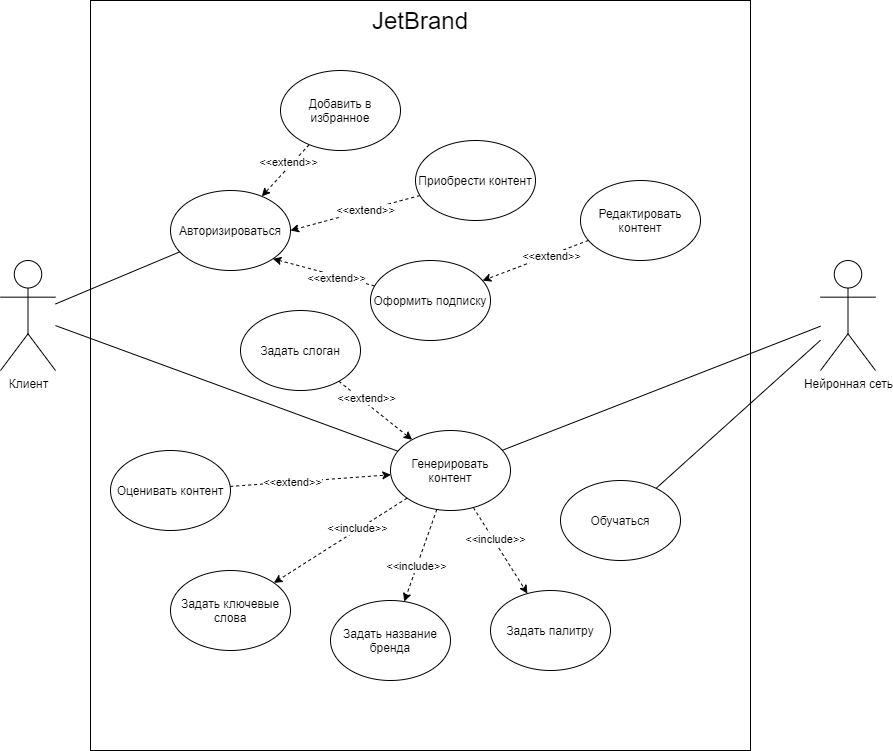

The diagram above was exported from draw.io. Its source (the exported page's mxGraphModel, read from the mxfile embedded in the PNG):
<mxGraphModel dx="1422" dy="762" grid="1" gridSize="10" guides="1" tooltips="1" connect="1" arrows="1" fold="1" page="1" pageScale="1" pageWidth="1169" pageHeight="827" math="0" shadow="0">
  <root>
    <mxCell id="0" />
    <mxCell id="1" parent="0" />
    <mxCell id="FsIQCDtAokl4FV1hAigT-48" value="" style="rounded=0;whiteSpace=wrap;html=1;" vertex="1" parent="1">
      <mxGeometry x="210" y="30" width="660" height="750" as="geometry" />
    </mxCell>
    <mxCell id="FsIQCDtAokl4FV1hAigT-13" style="rounded=0;orthogonalLoop=1;jettySize=auto;html=1;endArrow=none;endFill=0;" edge="1" parent="1" source="FsIQCDtAokl4FV1hAigT-1" target="FsIQCDtAokl4FV1hAigT-3">
      <mxGeometry relative="1" as="geometry" />
    </mxCell>
    <mxCell id="FsIQCDtAokl4FV1hAigT-23" style="edgeStyle=none;rounded=0;orthogonalLoop=1;jettySize=auto;html=1;endArrow=none;endFill=0;" edge="1" parent="1" source="FsIQCDtAokl4FV1hAigT-1" target="FsIQCDtAokl4FV1hAigT-12">
      <mxGeometry relative="1" as="geometry" />
    </mxCell>
    <mxCell id="FsIQCDtAokl4FV1hAigT-1" value="Клиент" style="shape=umlActor;verticalLabelPosition=bottom;verticalAlign=top;html=1;outlineConnect=0;" vertex="1" parent="1">
      <mxGeometry x="120" y="290" width="55" height="110" as="geometry" />
    </mxCell>
    <mxCell id="FsIQCDtAokl4FV1hAigT-3" value="Авторизироваться" style="ellipse;whiteSpace=wrap;html=1;" vertex="1" parent="1">
      <mxGeometry x="290" y="220" width="120" height="80" as="geometry" />
    </mxCell>
    <mxCell id="FsIQCDtAokl4FV1hAigT-15" style="edgeStyle=none;rounded=0;orthogonalLoop=1;jettySize=auto;html=1;dashed=1;" edge="1" parent="1" source="FsIQCDtAokl4FV1hAigT-8" target="FsIQCDtAokl4FV1hAigT-3">
      <mxGeometry relative="1" as="geometry" />
    </mxCell>
    <mxCell id="FsIQCDtAokl4FV1hAigT-19" value="&amp;lt;&amp;lt;extend&amp;gt;&amp;gt;" style="edgeLabel;html=1;align=center;verticalAlign=middle;resizable=0;points=[];" vertex="1" connectable="0" parent="FsIQCDtAokl4FV1hAigT-15">
      <mxGeometry x="-0.2315" y="-4" relative="1" as="geometry">
        <mxPoint as="offset" />
      </mxGeometry>
    </mxCell>
    <mxCell id="FsIQCDtAokl4FV1hAigT-8" value="Добавить в избранное" style="ellipse;whiteSpace=wrap;html=1;" vertex="1" parent="1">
      <mxGeometry x="400" y="100" width="120" height="80" as="geometry" />
    </mxCell>
    <mxCell id="FsIQCDtAokl4FV1hAigT-16" style="edgeStyle=none;rounded=0;orthogonalLoop=1;jettySize=auto;html=1;entryX=1;entryY=0.5;entryDx=0;entryDy=0;dashed=1;endArrow=classic;endFill=1;" edge="1" parent="1" source="FsIQCDtAokl4FV1hAigT-9" target="FsIQCDtAokl4FV1hAigT-3">
      <mxGeometry relative="1" as="geometry" />
    </mxCell>
    <mxCell id="FsIQCDtAokl4FV1hAigT-20" value="&amp;lt;&amp;lt;extend&amp;gt;&amp;gt;" style="edgeLabel;html=1;align=center;verticalAlign=middle;resizable=0;points=[];" vertex="1" connectable="0" parent="FsIQCDtAokl4FV1hAigT-16">
      <mxGeometry x="-0.1438" relative="1" as="geometry">
        <mxPoint as="offset" />
      </mxGeometry>
    </mxCell>
    <mxCell id="FsIQCDtAokl4FV1hAigT-9" value="Приобрести контент" style="ellipse;whiteSpace=wrap;html=1;" vertex="1" parent="1">
      <mxGeometry x="535" y="170" width="120" height="80" as="geometry" />
    </mxCell>
    <mxCell id="FsIQCDtAokl4FV1hAigT-17" style="edgeStyle=none;rounded=0;orthogonalLoop=1;jettySize=auto;html=1;entryX=1;entryY=1;entryDx=0;entryDy=0;dashed=1;endArrow=classic;endFill=1;" edge="1" parent="1" source="FsIQCDtAokl4FV1hAigT-10" target="FsIQCDtAokl4FV1hAigT-3">
      <mxGeometry relative="1" as="geometry" />
    </mxCell>
    <mxCell id="FsIQCDtAokl4FV1hAigT-21" value="&amp;lt;&amp;lt;extend&amp;gt;&amp;gt;" style="edgeLabel;html=1;align=center;verticalAlign=middle;resizable=0;points=[];" vertex="1" connectable="0" parent="FsIQCDtAokl4FV1hAigT-17">
      <mxGeometry x="-0.2588" y="2" relative="1" as="geometry">
        <mxPoint as="offset" />
      </mxGeometry>
    </mxCell>
    <mxCell id="FsIQCDtAokl4FV1hAigT-10" value="Оформить подписку" style="ellipse;whiteSpace=wrap;html=1;" vertex="1" parent="1">
      <mxGeometry x="490" y="290" width="120" height="80" as="geometry" />
    </mxCell>
    <mxCell id="FsIQCDtAokl4FV1hAigT-18" style="edgeStyle=none;rounded=0;orthogonalLoop=1;jettySize=auto;html=1;dashed=1;endArrow=classic;endFill=1;" edge="1" parent="1" source="FsIQCDtAokl4FV1hAigT-11" target="FsIQCDtAokl4FV1hAigT-10">
      <mxGeometry relative="1" as="geometry" />
    </mxCell>
    <mxCell id="FsIQCDtAokl4FV1hAigT-22" value="&amp;lt;&amp;lt;extend&amp;gt;&amp;gt;" style="edgeLabel;html=1;align=center;verticalAlign=middle;resizable=0;points=[];" vertex="1" connectable="0" parent="FsIQCDtAokl4FV1hAigT-18">
      <mxGeometry x="-0.2893" y="1" relative="1" as="geometry">
        <mxPoint as="offset" />
      </mxGeometry>
    </mxCell>
    <mxCell id="FsIQCDtAokl4FV1hAigT-11" value="Редактировать контент" style="ellipse;whiteSpace=wrap;html=1;" vertex="1" parent="1">
      <mxGeometry x="700" y="210" width="120" height="80" as="geometry" />
    </mxCell>
    <mxCell id="FsIQCDtAokl4FV1hAigT-25" style="edgeStyle=none;rounded=0;orthogonalLoop=1;jettySize=auto;html=1;endArrow=classic;endFill=1;dashed=1;" edge="1" parent="1" source="FsIQCDtAokl4FV1hAigT-12" target="FsIQCDtAokl4FV1hAigT-24">
      <mxGeometry relative="1" as="geometry" />
    </mxCell>
    <mxCell id="FsIQCDtAokl4FV1hAigT-35" value="&amp;lt;&amp;lt;include&amp;gt;&amp;gt;" style="edgeLabel;html=1;align=center;verticalAlign=middle;resizable=0;points=[];" vertex="1" connectable="0" parent="FsIQCDtAokl4FV1hAigT-25">
      <mxGeometry x="0.2356" relative="1" as="geometry">
        <mxPoint x="-1" as="offset" />
      </mxGeometry>
    </mxCell>
    <mxCell id="FsIQCDtAokl4FV1hAigT-28" style="edgeStyle=none;rounded=0;orthogonalLoop=1;jettySize=auto;html=1;dashed=1;endArrow=classic;endFill=1;" edge="1" parent="1" source="FsIQCDtAokl4FV1hAigT-12" target="FsIQCDtAokl4FV1hAigT-27">
      <mxGeometry relative="1" as="geometry" />
    </mxCell>
    <mxCell id="FsIQCDtAokl4FV1hAigT-34" value="&amp;lt;&amp;lt;include&amp;gt;&amp;gt;" style="edgeLabel;html=1;align=center;verticalAlign=middle;resizable=0;points=[];" vertex="1" connectable="0" parent="FsIQCDtAokl4FV1hAigT-28">
      <mxGeometry x="-0.2678" y="-2" relative="1" as="geometry">
        <mxPoint as="offset" />
      </mxGeometry>
    </mxCell>
    <mxCell id="FsIQCDtAokl4FV1hAigT-30" style="edgeStyle=none;rounded=0;orthogonalLoop=1;jettySize=auto;html=1;dashed=1;endArrow=classic;endFill=1;" edge="1" parent="1" source="FsIQCDtAokl4FV1hAigT-12" target="FsIQCDtAokl4FV1hAigT-29">
      <mxGeometry relative="1" as="geometry" />
    </mxCell>
    <mxCell id="FsIQCDtAokl4FV1hAigT-36" value="&amp;lt;&amp;lt;include&amp;gt;&amp;gt;" style="edgeLabel;html=1;align=center;verticalAlign=middle;resizable=0;points=[];" vertex="1" connectable="0" parent="FsIQCDtAokl4FV1hAigT-30">
      <mxGeometry x="-0.2585" y="2" relative="1" as="geometry">
        <mxPoint as="offset" />
      </mxGeometry>
    </mxCell>
    <mxCell id="FsIQCDtAokl4FV1hAigT-12" value="Генерировать контент" style="ellipse;whiteSpace=wrap;html=1;" vertex="1" parent="1">
      <mxGeometry x="510" y="460" width="120" height="80" as="geometry" />
    </mxCell>
    <mxCell id="FsIQCDtAokl4FV1hAigT-24" value="Задать название бренда" style="ellipse;whiteSpace=wrap;html=1;" vertex="1" parent="1">
      <mxGeometry x="450" y="630" width="120" height="80" as="geometry" />
    </mxCell>
    <mxCell id="FsIQCDtAokl4FV1hAigT-31" style="edgeStyle=none;rounded=0;orthogonalLoop=1;jettySize=auto;html=1;dashed=1;endArrow=classic;endFill=1;" edge="1" parent="1" source="FsIQCDtAokl4FV1hAigT-26" target="FsIQCDtAokl4FV1hAigT-12">
      <mxGeometry relative="1" as="geometry" />
    </mxCell>
    <mxCell id="FsIQCDtAokl4FV1hAigT-32" value="&amp;lt;&amp;lt;extend&amp;gt;&amp;gt;" style="edgeLabel;html=1;align=center;verticalAlign=middle;resizable=0;points=[];" vertex="1" connectable="0" parent="FsIQCDtAokl4FV1hAigT-31">
      <mxGeometry x="-0.4268" relative="1" as="geometry">
        <mxPoint x="6.29" y="-0.09999999999999964" as="offset" />
      </mxGeometry>
    </mxCell>
    <mxCell id="FsIQCDtAokl4FV1hAigT-26" value="Задать слоган" style="ellipse;whiteSpace=wrap;html=1;" vertex="1" parent="1">
      <mxGeometry x="360" y="340" width="120" height="80" as="geometry" />
    </mxCell>
    <mxCell id="FsIQCDtAokl4FV1hAigT-27" value="Задать ключевые слова" style="ellipse;whiteSpace=wrap;html=1;" vertex="1" parent="1">
      <mxGeometry x="290" y="600" width="120" height="80" as="geometry" />
    </mxCell>
    <mxCell id="FsIQCDtAokl4FV1hAigT-29" value="Задать палитру" style="ellipse;whiteSpace=wrap;html=1;" vertex="1" parent="1">
      <mxGeometry x="610" y="620" width="120" height="80" as="geometry" />
    </mxCell>
    <mxCell id="FsIQCDtAokl4FV1hAigT-45" style="edgeStyle=none;rounded=0;orthogonalLoop=1;jettySize=auto;html=1;endArrow=none;endFill=0;" edge="1" parent="1" source="FsIQCDtAokl4FV1hAigT-39" target="FsIQCDtAokl4FV1hAigT-12">
      <mxGeometry relative="1" as="geometry" />
    </mxCell>
    <mxCell id="FsIQCDtAokl4FV1hAigT-47" style="edgeStyle=none;rounded=0;orthogonalLoop=1;jettySize=auto;html=1;endArrow=none;endFill=0;" edge="1" parent="1" source="FsIQCDtAokl4FV1hAigT-39" target="FsIQCDtAokl4FV1hAigT-46">
      <mxGeometry relative="1" as="geometry" />
    </mxCell>
    <mxCell id="FsIQCDtAokl4FV1hAigT-39" value="Нейронная сеть" style="shape=umlActor;verticalLabelPosition=bottom;verticalAlign=top;html=1;outlineConnect=0;" vertex="1" parent="1">
      <mxGeometry x="940" y="290" width="55" height="110" as="geometry" />
    </mxCell>
    <mxCell id="FsIQCDtAokl4FV1hAigT-43" style="edgeStyle=none;rounded=0;orthogonalLoop=1;jettySize=auto;html=1;dashed=1;endArrow=classic;endFill=1;" edge="1" parent="1" source="FsIQCDtAokl4FV1hAigT-41" target="FsIQCDtAokl4FV1hAigT-12">
      <mxGeometry relative="1" as="geometry" />
    </mxCell>
    <mxCell id="FsIQCDtAokl4FV1hAigT-44" value="&amp;lt;&amp;lt;extend&amp;gt;&amp;gt;" style="edgeLabel;html=1;align=center;verticalAlign=middle;resizable=0;points=[];" vertex="1" connectable="0" parent="FsIQCDtAokl4FV1hAigT-43">
      <mxGeometry x="-0.2308" relative="1" as="geometry">
        <mxPoint as="offset" />
      </mxGeometry>
    </mxCell>
    <mxCell id="FsIQCDtAokl4FV1hAigT-41" value="Оценивать контент" style="ellipse;whiteSpace=wrap;html=1;" vertex="1" parent="1">
      <mxGeometry x="230" y="480" width="120" height="80" as="geometry" />
    </mxCell>
    <mxCell id="FsIQCDtAokl4FV1hAigT-46" value="Обучаться" style="ellipse;whiteSpace=wrap;html=1;" vertex="1" parent="1">
      <mxGeometry x="680" y="510" width="120" height="80" as="geometry" />
    </mxCell>
    <mxCell id="FsIQCDtAokl4FV1hAigT-49" value="&lt;font style=&quot;font-size: 24px&quot;&gt;JetBrand&lt;/font&gt;" style="text;html=1;strokeColor=none;fillColor=none;align=center;verticalAlign=middle;whiteSpace=wrap;rounded=0;" vertex="1" parent="1">
      <mxGeometry x="520" y="40" width="40" height="20" as="geometry" />
    </mxCell>
  </root>
</mxGraphModel>